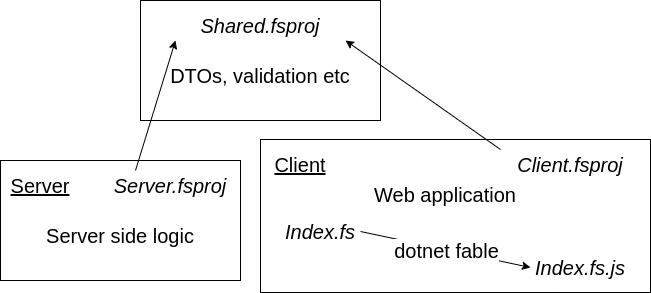

The diagram above was exported from draw.io. Its source (the exported page's mxGraphModel, read from the mxfile embedded in the PNG):
<mxGraphModel dx="1143" dy="967" grid="1" gridSize="10" guides="1" tooltips="1" connect="1" arrows="1" fold="1" page="1" pageScale="1" pageWidth="827" pageHeight="1169" math="0" shadow="0">
  <root>
    <mxCell id="0" />
    <mxCell id="1" parent="0" />
    <mxCell id="TbrI5DR7wEPac3m-bBbP-2" value="" style="rounded=0;whiteSpace=wrap;html=1;" vertex="1" parent="1">
      <mxGeometry x="30" y="200" width="240" height="120" as="geometry" />
    </mxCell>
    <mxCell id="TbrI5DR7wEPac3m-bBbP-3" value="&lt;font style=&quot;font-size: 20px&quot;&gt;&lt;u&gt;Server&lt;/u&gt;&lt;/font&gt;" style="text;html=1;strokeColor=none;fillColor=none;align=center;verticalAlign=middle;whiteSpace=wrap;rounded=0;" vertex="1" parent="1">
      <mxGeometry x="40" y="210" width="60" height="30" as="geometry" />
    </mxCell>
    <mxCell id="TbrI5DR7wEPac3m-bBbP-4" value="" style="rounded=0;whiteSpace=wrap;html=1;" vertex="1" parent="1">
      <mxGeometry x="290" y="179" width="390" height="153" as="geometry" />
    </mxCell>
    <mxCell id="TbrI5DR7wEPac3m-bBbP-5" value="&lt;font style=&quot;font-size: 20px&quot;&gt;&lt;u&gt;Client&lt;/u&gt;&lt;br&gt;&lt;/font&gt;" style="text;html=1;strokeColor=none;fillColor=none;align=center;verticalAlign=middle;whiteSpace=wrap;rounded=0;" vertex="1" parent="1">
      <mxGeometry x="300" y="189" width="60" height="30" as="geometry" />
    </mxCell>
    <mxCell id="TbrI5DR7wEPac3m-bBbP-6" value="&lt;i&gt;Server.fsproj&lt;/i&gt;" style="text;html=1;strokeColor=none;fillColor=none;align=center;verticalAlign=middle;whiteSpace=wrap;rounded=0;fontSize=20;" vertex="1" parent="1">
      <mxGeometry x="130" y="210" width="140" height="30" as="geometry" />
    </mxCell>
    <mxCell id="TbrI5DR7wEPac3m-bBbP-7" value="" style="rounded=0;whiteSpace=wrap;html=1;" vertex="1" parent="1">
      <mxGeometry x="170" y="40" width="240" height="120" as="geometry" />
    </mxCell>
    <mxCell id="TbrI5DR7wEPac3m-bBbP-8" value="&lt;font style=&quot;font-size: 20px&quot;&gt;&lt;i&gt;Shared.fsproj&lt;/i&gt;&lt;/font&gt;" style="text;html=1;strokeColor=none;fillColor=none;align=center;verticalAlign=middle;whiteSpace=wrap;rounded=0;" vertex="1" parent="1">
      <mxGeometry x="205" y="50" width="170" height="30" as="geometry" />
    </mxCell>
    <mxCell id="TbrI5DR7wEPac3m-bBbP-10" value="" style="endArrow=classic;html=1;rounded=0;fontSize=20;exitX=0.25;exitY=0;exitDx=0;exitDy=0;entryX=0;entryY=1;entryDx=0;entryDy=0;" edge="1" parent="1" source="TbrI5DR7wEPac3m-bBbP-6" target="TbrI5DR7wEPac3m-bBbP-8">
      <mxGeometry width="50" height="50" relative="1" as="geometry">
        <mxPoint x="100" y="530" as="sourcePoint" />
        <mxPoint x="110" y="120" as="targetPoint" />
      </mxGeometry>
    </mxCell>
    <mxCell id="TbrI5DR7wEPac3m-bBbP-12" value="&lt;i&gt;Client.fsproj&lt;/i&gt;" style="text;html=1;strokeColor=none;fillColor=none;align=center;verticalAlign=middle;whiteSpace=wrap;rounded=0;fontSize=20;" vertex="1" parent="1">
      <mxGeometry x="530" y="189" width="140" height="30" as="geometry" />
    </mxCell>
    <mxCell id="TbrI5DR7wEPac3m-bBbP-13" value="" style="endArrow=classic;html=1;rounded=0;fontSize=20;entryX=1;entryY=1;entryDx=0;entryDy=0;exitX=0;exitY=0;exitDx=0;exitDy=0;" edge="1" parent="1" source="TbrI5DR7wEPac3m-bBbP-12" target="TbrI5DR7wEPac3m-bBbP-8">
      <mxGeometry width="50" height="50" relative="1" as="geometry">
        <mxPoint x="760" y="300" as="sourcePoint" />
        <mxPoint x="160" y="300" as="targetPoint" />
      </mxGeometry>
    </mxCell>
    <mxCell id="TbrI5DR7wEPac3m-bBbP-14" value="DTOs, validation etc" style="text;html=1;strokeColor=none;fillColor=none;align=center;verticalAlign=middle;whiteSpace=wrap;rounded=0;fontSize=20;" vertex="1" parent="1">
      <mxGeometry x="190" y="100" width="200" height="30" as="geometry" />
    </mxCell>
    <mxCell id="TbrI5DR7wEPac3m-bBbP-15" value="Server side logic" style="text;html=1;strokeColor=none;fillColor=none;align=center;verticalAlign=middle;whiteSpace=wrap;rounded=0;fontSize=20;" vertex="1" parent="1">
      <mxGeometry x="50" y="260" width="200" height="30" as="geometry" />
    </mxCell>
    <mxCell id="TbrI5DR7wEPac3m-bBbP-16" value="Web application" style="text;html=1;strokeColor=none;fillColor=none;align=center;verticalAlign=middle;whiteSpace=wrap;rounded=0;fontSize=20;" vertex="1" parent="1">
      <mxGeometry x="390" y="219" width="170" height="30" as="geometry" />
    </mxCell>
    <mxCell id="TbrI5DR7wEPac3m-bBbP-17" value="&lt;i&gt;Index.fs&lt;/i&gt;" style="text;html=1;strokeColor=none;fillColor=none;align=center;verticalAlign=middle;whiteSpace=wrap;rounded=0;fontSize=20;" vertex="1" parent="1">
      <mxGeometry x="310" y="256" width="80" height="30" as="geometry" />
    </mxCell>
    <mxCell id="TbrI5DR7wEPac3m-bBbP-18" value="&lt;i&gt;Index.fs.js&lt;/i&gt;" style="text;html=1;strokeColor=none;fillColor=none;align=center;verticalAlign=middle;whiteSpace=wrap;rounded=0;fontSize=20;" vertex="1" parent="1">
      <mxGeometry x="560" y="292" width="100" height="30" as="geometry" />
    </mxCell>
    <mxCell id="TbrI5DR7wEPac3m-bBbP-26" value="" style="endArrow=classic;html=1;rounded=0;fontSize=20;exitX=1;exitY=0.5;exitDx=0;exitDy=0;entryX=0;entryY=0.5;entryDx=0;entryDy=0;" edge="1" parent="1" source="TbrI5DR7wEPac3m-bBbP-17" target="TbrI5DR7wEPac3m-bBbP-18">
      <mxGeometry relative="1" as="geometry">
        <mxPoint x="500" y="290.5" as="sourcePoint" />
        <mxPoint x="600" y="290.5" as="targetPoint" />
      </mxGeometry>
    </mxCell>
    <mxCell id="TbrI5DR7wEPac3m-bBbP-27" value="dotnet fable" style="edgeLabel;resizable=0;html=1;align=center;verticalAlign=middle;fontSize=20;" connectable="0" vertex="1" parent="TbrI5DR7wEPac3m-bBbP-26">
      <mxGeometry relative="1" as="geometry" />
    </mxCell>
  </root>
</mxGraphModel>